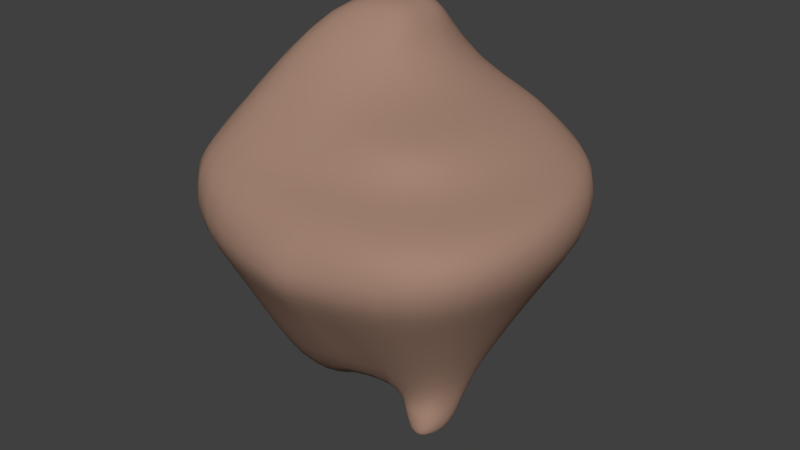 # Source: Boulder1.blend  (saved by Blender 2.79.0; exported with 4.5.12 LTS)
import bpy
from mathutils import Matrix  # noqa: F401  (used for matrix-valued properties, if any)

bpy.ops.wm.read_factory_settings(use_empty=True)
scene = bpy.context.scene
scene.name = 'Scene'

# ---- collections
col_collection_1 = bpy.data.collections.new('Collection 1'); scene.collection.children.link(col_collection_1)

# ---- materials (node trees are filled in below, after node groups)
mat_material_001 = bpy.data.materials.new('Material.001')
mat_material_001.alpha_threshold = 0.0
mat_material_001.use_transparent_shadow = False
mat_material_001.diffuse_color = (0.3672, 0.2281, 0.1692, 1.0)
mat_material_001.roughness = 0.5

# ---- material node trees

# ---- world
world_world = bpy.data.worlds.new('World'); scene.world = world_world
world_world.color = (0.05088, 0.05088, 0.05088)
world_world.use_sun_shadow = False
world_world.sun_shadow_jitter_overblur = 0.0
world_world.cycles.sampling_method = 'MANUAL'

# ---- meshes
me_cube_001 = bpy.data.meshes.new('Cube.001')
me_cube_001.from_pydata([(-6.296, -6.296, -1.0), (-6.296, -6.296, 1.0), (-6.296, 6.296, -1.0), (-6.296, 6.296, 1.0), (6.296, -6.296, -1.0), (6.296, -6.296, 1.0), (6.296, 6.296, -1.0), (6.296, 6.296, 1.0), (-5.441, -5.5, -2.6), (-5.441, 5.402, -2.6), (5.461, -5.5, -2.6), (5.461, 5.402, -2.6), (-4.827, -3.126, 3.093), (-3.943, 6.038, 5.979), (3.217, -3.126, 3.093), (3.217, 6.038, 3.093), (-6.179, 6.21, 1.702), (5.264, 6.21, 1.702), (3.353, -3.292, 1.702), (-6.179, -5.234, 1.702), (0.0, 6.296, -1.0), (0.0, 8.243, 1.0), (0.0, -7.644, -1.0), (0.0, -6.296, 1.0), (0.009979, 5.402, -2.6), (0.009979, -6.553, -2.6), (-2.417, 6.038, 5.263), (-1.365, -3.126, 3.093), (-1.413, -4.263, 1.702), (-0.4575, 8.157, 1.702), (-7.628, 2.099, -1.0), (-7.628, -2.099, -1.0), (-7.628, -2.099, 1.0), (-7.628, 2.099, 1.0), (7.81, -2.099, -1.0), (7.81, 2.099, -1.0), (7.81, 2.099, 1.0), (7.81, -2.099, 1.0), (-6.602, 1.768, -2.6), (-6.602, -1.866, -2.6), (6.764, -1.866, -2.6), (6.764, 1.768, -2.6), (-4.83, -0.07144, 6.44), (-4.83, 2.983, 6.44), (4.035, 2.983, 3.093), (4.035, -0.07144, 3.093), (-7.484, -1.419, 1.702), (-7.484, 2.395, 1.702), (5.764, 3.042, 1.702), (4.983, -0.125, 1.702), (-2.61, -0.07144, 5.363), (-3.298, -3.44, -7.732), (-2.905, 2.964, -7.732), (3.647, -2.205, -7.461), (3.498, 0.8944, -7.573), (-0.806, 3.204, -7.732), (-0.5658, -3.514, -7.732), (-4.879, 0.9679, -7.732), (-4.813, -1.574, -7.732), (4.191, -1.224, -7.367), (4.191, 0.1057, -7.367), (1.159, 0.754, -7.732), (0.8754, -1.653, -7.732), (-4.846, -0.1069, -9.015), (-3.959, -1.104, -9.559), (-2.5, 2.772, -8.584), (-3.729, 2.549, -8.374), (-2.359, -1.033, -9.906), (-1.515, 0.0833, -9.723), (-4.885, 1.334, -8.518), (-1.349, 1.462, -9.295), (-3.773, 1.929, -10.61), (-3.537, 1.665, -10.75), (-3.151, 2.692, -10.49), (-3.477, 2.633, -10.44), (-3.114, 1.684, -10.84), (-2.89, 1.98, -10.8), (-3.783, 2.311, -10.48), (-2.846, 2.345, -10.68), (0.7365, 8.015, 1.0), (0.7365, -7.486, -1.0), (0.6477, -6.43, -2.6), (-0.3948, 6.038, 4.137), (0.2118, 7.929, 1.702), (0.7365, 6.296, -1.0), (0.7365, -6.296, 1.0), (0.6477, 5.402, -2.6), (-0.8289, -3.126, 3.093), (-0.8555, -4.149, 1.702), (1.028, 2.796, 4.069), (-0.4801, -0.07144, 4.181), (2.18, -2.259, -7.809), (2.145, 0.8944, -7.894), (1.63, -0.06917, -7.974), (1.386, -1.541, -8.032), (3.838, -2.63, -8.438), (3.853, -0.4076, -9.036), (4.288, -1.966, -8.667), (4.351, -1.011, -8.905), (2.725, -2.576, -8.347), (2.828, -0.3217, -8.961), (2.403, -0.9744, -8.732), (2.149, -2.016, -8.455), (3.688, -2.738, -9.398), (3.695, -1.658, -9.688), (3.907, -2.416, -9.509), (3.937, -1.951, -9.625), (3.147, -2.712, -9.354), (3.197, -1.616, -9.652), (2.99, -1.934, -9.54), (2.867, -2.44, -9.406), (-2.389, 4.202, 6.999), (-1.119, 4.62, 6.777), (-2.752, 1.954, 7.055), (-2.752, 3.078, 7.055), (-1.197, 3.095, 6.79), (-1.197, 1.57, 6.79), (-0.5769, 4.114, 6.098), (-0.5257, 3.017, 5.928), (-0.6119, 1.866, 6.103)], [], [(30, 33, 3, 2), (84, 79, 7, 6), (34, 37, 5, 4), (22, 23, 1, 0), (34, 4, 10, 40), (29, 16, 13, 26), (25, 8, 51, 56), (22, 0, 8, 25), (84, 6, 11, 86), (30, 2, 9, 38), (50, 42, 12, 27), (48, 17, 15, 44), (46, 19, 12, 42), (88, 18, 14, 87), (85, 5, 18, 88), (32, 1, 19, 46), (36, 7, 17, 48), (21, 3, 16, 29), (79, 21, 29, 83), (1, 23, 28, 19), (19, 28, 27, 12), (90, 50, 27, 87), (2, 20, 24, 9), (80, 22, 25, 81), (9, 24, 55, 52), (83, 29, 26, 82), (80, 85, 23, 22), (2, 3, 21, 20), (38, 9, 52, 57), (86, 11, 54, 92), (89, 82, 117, 118), (43, 42, 113, 114), (5, 37, 49, 18), (37, 36, 48, 49), (3, 33, 47, 16), (33, 32, 46, 47), (16, 47, 43, 13), (47, 46, 42, 43), (18, 49, 45, 14), (49, 48, 44, 45), (42, 50, 116, 113), (82, 26, 112, 117), (0, 31, 39, 8), (31, 30, 38, 39), (41, 40, 59, 60), (8, 39, 58, 51), (6, 35, 41, 11), (35, 34, 40, 41), (6, 7, 36, 35), (35, 36, 37, 34), (0, 1, 32, 31), (31, 32, 33, 30), (91, 94, 102, 99), (57, 52, 66, 69), (51, 58, 63, 64), (55, 61, 70, 65), (59, 53, 95, 97), (54, 60, 98, 96), (39, 38, 57, 58), (11, 41, 60, 54), (40, 10, 53, 59), (81, 25, 56, 91), (64, 63, 71, 72), (67, 64, 72, 75), (69, 66, 74, 77), (56, 51, 64, 67), (61, 62, 68, 70), (52, 55, 65, 66), (58, 57, 69, 63), (62, 56, 67, 68), (71, 76, 75, 72), (74, 73, 78, 77), (77, 78, 76, 71), (70, 68, 76, 78), (63, 69, 77, 71), (68, 67, 75, 76), (66, 65, 73, 74), (65, 70, 78, 73), (10, 81, 91, 53), (61, 93, 94, 62), (55, 92, 93, 61), (62, 94, 91, 56), (44, 89, 90, 45), (15, 82, 89, 44), (24, 86, 92, 55), (4, 5, 85, 80), (17, 83, 82, 15), (4, 80, 81, 10), (45, 90, 87, 14), (7, 79, 83, 17), (23, 85, 88, 28), (28, 88, 87, 27), (20, 84, 86, 24), (20, 21, 79, 84), (96, 98, 106, 104), (97, 95, 103, 105), (100, 96, 104, 108), (94, 93, 101, 102), (53, 91, 99, 95), (92, 54, 96, 100), (60, 59, 97, 98), (93, 92, 100, 101), (110, 105, 103, 107), (108, 104, 106, 109), (109, 106, 105, 110), (99, 102, 110, 107), (102, 101, 109, 110), (98, 97, 105, 106), (95, 99, 107, 103), (101, 100, 108, 109), (117, 112, 115, 118), (118, 115, 116, 119), (112, 111, 114, 115), (115, 114, 113, 116), (50, 90, 119, 116), (90, 89, 118, 119), (13, 43, 114, 111), (26, 13, 111, 112)])
me_cube_001.polygons.foreach_set('use_smooth', [True] * 118)
me_cube_001.materials.append(mat_material_001)
me_cube_001.use_remesh_preserve_volume = False
me_cube_001.use_remesh_preserve_attributes = False
me_cube_001.use_mirror_vertex_groups = False
me_cube_001.update()

# ---- objects
ob_cube = bpy.data.objects.new('Cube', me_cube_001)

# ---- transforms, parenting, visibility, modifiers, constraints
ob_cube.location = (0.0, 0.0, 1.046)
ob_cube.lineart.crease_threshold = 0.0
_m = ob_cube.modifiers.new('Subsurf', 'SUBSURF')
_m.uv_smooth = 'PRESERVE_CORNERS'
_m.quality = 2
_m.levels = 2
_m.show_only_control_edges = False

# ---- collection membership
col_collection_1.objects.link(ob_cube)

# ---- scene / render settings (as saved in the file)
scene.frame_start = 1; scene.frame_end = 250; scene.frame_set(1)
scene.render.engine = 'BLENDER_EEVEE_NEXT'
scene.render.resolution_percentage = 50
scene.render.dither_intensity = 0.0
scene.cycles.use_denoising = False
scene.cycles.samples = 128
scene.cycles.sampling_pattern = 'TABULATED_SOBOL'
scene.cycles.use_adaptive_sampling = False
scene.cycles.use_light_tree = False
scene.cycles.blur_glossy = 0.0
scene.cycles.sample_clamp_indirect = 0.0
scene.view_settings.view_transform = 'Standard'
bpy.context.view_layer.update()

# ---- added for rendering (the .blend has no active camera and no usable light): camera, sun
cam_auto = bpy.data.cameras.new('AutoCamera')
cam_auto.lens = 50.0
cam_auto.sensor_width = 36.0
cam_auto.clip_end = 1000.0
ob_auto_camera = bpy.data.objects.new('AutoCamera', cam_auto)
scene.collection.objects.link(ob_auto_camera)
ob_auto_camera.location = (26.4416, -31.3208, 20.232)
ob_auto_camera.rotation_euler = (1.09748, -7.21219e-08, 0.694738)
scene.camera = ob_auto_camera
light_auto_sun = bpy.data.lights.new('AutoSun', 'SUN')
light_auto_sun.energy = 3.0
light_auto_sun.angle = 0.0523599
ob_auto_sun = bpy.data.objects.new('AutoSun', light_auto_sun)
scene.collection.objects.link(ob_auto_sun)
ob_auto_sun.rotation_euler = (0.872665, 0.174533, 0.523599)
bpy.context.view_layer.update()
